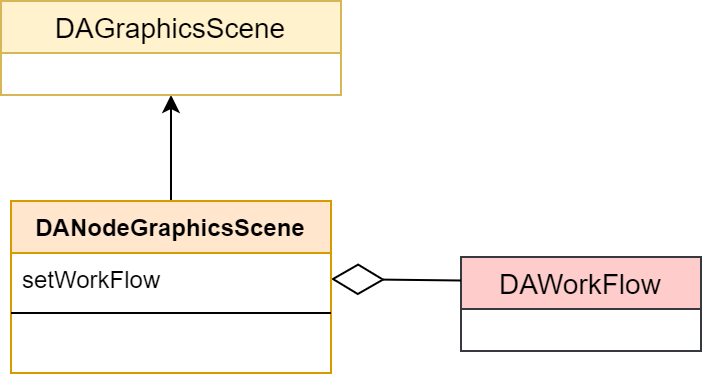

The diagram above was exported from draw.io. Its source (the exported page's mxGraphModel, read from the mxfile embedded in the PNG):
<mxGraphModel dx="2012" dy="683" grid="1" gridSize="10" guides="1" tooltips="1" connect="1" arrows="1" fold="1" page="1" pageScale="1" pageWidth="827" pageHeight="1169" math="0" shadow="0">
  <root>
    <mxCell id="0" />
    <mxCell id="1" parent="0" />
    <mxCell id="2" value="DAWorkFlow" style="swimlane;fontStyle=0;childLayout=stackLayout;horizontal=1;startSize=26;fillColor=#ffcccc;horizontalStack=0;resizeParent=1;resizeParentMax=0;resizeLast=0;collapsible=1;marginBottom=0;fontSize=14;strokeColor=#36393d;" vertex="1" parent="1">
      <mxGeometry x="380" y="408" width="120" height="47" as="geometry" />
    </mxCell>
    <mxCell id="3" style="edgeStyle=orthogonalEdgeStyle;rounded=0;orthogonalLoop=1;jettySize=auto;html=1;exitX=0.5;exitY=0;exitDx=0;exitDy=0;entryX=0.5;entryY=1;entryDx=0;entryDy=0;" edge="1" source="6" target="4" parent="1">
      <mxGeometry relative="1" as="geometry">
        <mxPoint x="235" y="380" as="sourcePoint" />
      </mxGeometry>
    </mxCell>
    <mxCell id="4" value="DAGraphicsScene" style="swimlane;fontStyle=0;childLayout=stackLayout;horizontal=1;startSize=26;fillColor=#fff2cc;horizontalStack=0;resizeParent=1;resizeParentMax=0;resizeLast=0;collapsible=1;marginBottom=0;fontSize=14;strokeColor=#d6b656;" vertex="1" parent="1">
      <mxGeometry x="150" y="280" width="170" height="47" as="geometry" />
    </mxCell>
    <mxCell id="5" value="" style="endArrow=diamondThin;endFill=0;endSize=24;html=1;rounded=0;entryX=1;entryY=0.5;entryDx=0;entryDy=0;exitX=0;exitY=0.25;exitDx=0;exitDy=0;" edge="1" source="2" target="7" parent="1">
      <mxGeometry width="160" relative="1" as="geometry">
        <mxPoint x="260" y="530" as="sourcePoint" />
        <mxPoint x="320" y="391.75" as="targetPoint" />
      </mxGeometry>
    </mxCell>
    <mxCell id="6" value="DANodeGraphicsScene" style="swimlane;fontStyle=1;align=center;verticalAlign=top;childLayout=stackLayout;horizontal=1;startSize=26;horizontalStack=0;resizeParent=1;resizeParentMax=0;resizeLast=0;collapsible=1;marginBottom=0;fillColor=#ffe6cc;strokeColor=#d79b00;" vertex="1" parent="1">
      <mxGeometry x="155" y="380" width="160" height="86" as="geometry" />
    </mxCell>
    <mxCell id="7" value="setWorkFlow" style="text;strokeColor=none;fillColor=none;align=left;verticalAlign=top;spacingLeft=4;spacingRight=4;overflow=hidden;rotatable=0;points=[[0,0.5],[1,0.5]];portConstraint=eastwest;" vertex="1" parent="6">
      <mxGeometry y="26" width="160" height="26" as="geometry" />
    </mxCell>
    <mxCell id="8" value="" style="line;strokeWidth=1;fillColor=none;align=left;verticalAlign=middle;spacingTop=-1;spacingLeft=3;spacingRight=3;rotatable=0;labelPosition=right;points=[];portConstraint=eastwest;" vertex="1" parent="6">
      <mxGeometry y="52" width="160" height="8" as="geometry" />
    </mxCell>
    <mxCell id="9" value=" " style="text;strokeColor=none;fillColor=none;align=left;verticalAlign=top;spacingLeft=4;spacingRight=4;overflow=hidden;rotatable=0;points=[[0,0.5],[1,0.5]];portConstraint=eastwest;" vertex="1" parent="6">
      <mxGeometry y="60" width="160" height="26" as="geometry" />
    </mxCell>
  </root>
</mxGraphModel>